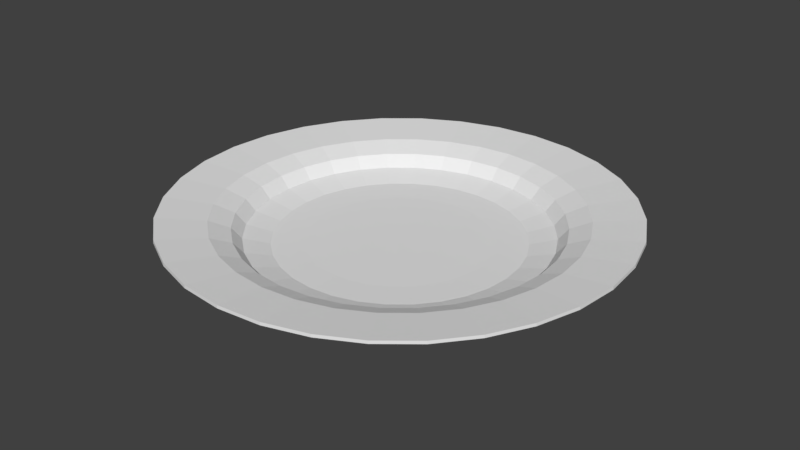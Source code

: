 # Source: PlateSingle.blend  (saved by Blender 2.78.0; exported with 4.5.12 LTS)
import bpy
from mathutils import Matrix  # noqa: F401  (used for matrix-valued properties, if any)

bpy.ops.wm.read_factory_settings(use_empty=True)
scene = bpy.context.scene
scene.name = 'Scene'

# ---- collections
col_collection_1 = bpy.data.collections.new('Collection 1'); scene.collection.children.link(col_collection_1)

# ---- world
world_world = bpy.data.worlds.new('World'); scene.world = world_world
world_world.color = (0.05088, 0.05088, 0.05088)
world_world.use_sun_shadow = False
world_world.sun_shadow_jitter_overblur = 0.0
world_world.cycles.sampling_method = 'MANUAL'

# ---- meshes
me_circle = bpy.data.meshes.new('Circle')
me_circle.from_pydata([(-9.321e-08, 0.2151, 0.003556), (-0.04196, 0.2109, 0.003556), (-0.0823, 0.1987, 0.003556), (-0.1195, 0.1788, 0.003556), (-0.1521, 0.1521, 0.003556), (-0.1788, 0.1195, 0.003556), (-0.1987, 0.0823, 0.003556), (-0.2109, 0.04196, 0.003556), (-0.2151, 2.399e-07, 0.003556), (-0.2109, -0.04196, 0.003556), (-0.1987, -0.0823, 0.003556), (-0.1788, -0.1195, 0.003556), (-0.1521, -0.1521, 0.003556), (-0.1195, -0.1788, 0.003556), (-0.0823, -0.1987, 0.003556), (-0.04196, -0.2109, 0.003556), (-2.313e-08, -0.2151, 0.003556), (0.04196, -0.2109, 0.003556), (0.0823, -0.1987, 0.003556), (0.1195, -0.1788, 0.003556), (0.1521, -0.1521, 0.003556), (0.1788, -0.1195, 0.003556), (0.1987, -0.0823, 0.003556), (0.2109, -0.04196, 0.003556), (0.2151, 4.314e-07, 0.003556), (0.2109, 0.04196, 0.003556), (0.1987, 0.0823, 0.003556), (0.1788, 0.1195, 0.003556), (0.1521, 0.1521, 0.003556), (0.1195, 0.1788, 0.003556), (0.0823, 0.1987, 0.003556), (0.04196, 0.2109, 0.003556), (-1.278e-09, 0.9666, 0.05536), (-0.1886, 0.948, 0.05536), (-0.3699, 0.893, 0.05536), (-0.537, 0.8037, 0.05536), (-0.6835, 0.6835, 0.05536), (-0.8037, 0.537, 0.05536), (-0.893, 0.3699, 0.05536), (-0.948, 0.1886, 0.05536), (-0.9666, 8.53e-08, 0.05536), (-0.948, -0.1886, 0.05536), (-0.893, -0.3699, 0.05536), (-0.8037, -0.537, 0.05536), (-0.6835, -0.6835, 0.05536), (-0.537, -0.8037, 0.05536), (-0.3699, -0.893, 0.05536), (-0.1886, -0.948, 0.05536), (3.137e-07, -0.9666, 0.05536), (0.1886, -0.948, 0.05536), (0.3699, -0.893, 0.05536), (0.537, -0.8037, 0.05536), (0.6835, -0.6835, 0.05536), (0.8037, -0.537, 0.05536), (0.893, -0.3699, 0.05536), (0.948, -0.1886, 0.05536), (0.9666, 9.457e-07, 0.05536), (0.948, 0.1886, 0.05536), (0.893, 0.3699, 0.05536), (0.8037, 0.537, 0.05536), (0.6835, 0.6835, 0.05536), (0.537, 0.8037, 0.05536), (0.3699, 0.893, 0.05536), (0.1886, 0.948, 0.05536), (5.29e-09, 1.031, 0.1317), (-0.201, 1.011, 0.1317), (-0.3944, 0.9521, 0.1317), (-0.5725, 0.8568, 0.1317), (-0.7287, 0.7287, 0.1317), (-0.8568, 0.5725, 0.1317), (-0.9521, 0.3944, 0.1317), (-1.011, 0.201, 0.1317), (-1.031, 6.942e-08, 0.1317), (-1.011, -0.201, 0.1317), (-0.9521, -0.3944, 0.1317), (-0.8568, -0.5725, 0.1317), (-0.7287, -0.7287, 0.1317), (-0.5725, -0.8568, 0.1317), (-0.3944, -0.9521, 0.1317), (-0.201, -1.011, 0.1317), (3.411e-07, -1.031, 0.1317), (0.201, -1.011, 0.1317), (0.3944, -0.9521, 0.1317), (0.5725, -0.8568, 0.1317), (0.7287, -0.7287, 0.1317), (0.8568, -0.5725, 0.1317), (0.9521, -0.3944, 0.1317), (1.011, -0.201, 0.1317), (1.031, 9.867e-07, 0.1317), (1.011, 0.201, 0.1317), (0.9521, 0.3944, 0.1317), (0.8568, 0.5725, 0.1317), (0.7287, 0.7287, 0.1317), (0.5725, 0.8568, 0.1317), (0.3944, 0.9521, 0.1317), (0.201, 1.011, 0.1317), (0.2893, 1.455, 0.2184), (0.5675, 1.37, 0.2184), (0.824, 1.233, 0.2184), (1.049, 1.049, 0.2184), (1.233, 0.824, 0.2184), (1.37, 0.5675, 0.2184), (1.455, 0.2893, 0.2184), (1.483, 1.296e-06, 0.2184), (1.455, -0.2893, 0.2184), (1.37, -0.5675, 0.2184), (1.233, -0.824, 0.2184), (1.049, -1.049, 0.2184), (0.824, -1.233, 0.2184), (0.5675, -1.37, 0.2184), (0.2893, -1.455, 0.2184), (5.548e-07, -1.483, 0.2184), (-0.2893, -1.455, 0.2184), (-0.5675, -1.37, 0.2184), (-0.824, -1.233, 0.2184), (-1.049, -1.049, 0.2184), (-1.233, -0.824, 0.2184), (-1.37, -0.5675, 0.2184), (-1.455, -0.2893, 0.2184), (-1.483, -2.444e-08, 0.2184), (-1.455, 0.2893, 0.2184), (-1.37, 0.5675, 0.2184), (-1.233, 0.824, 0.2184), (-1.049, 1.049, 0.2184), (-0.824, 1.233, 0.2184), (-0.5675, 1.37, 0.2184), (-0.2893, 1.455, 0.2184), (7.155e-08, 1.483, 0.2184), (0.7811, 0.1554, 0.01165), (0.7358, 0.3048, 0.01165), (-0.5632, -0.5632, 0.01165), (-0.4425, -0.6622, 0.01165), (0.6622, 0.4425, 0.01165), (-0.3048, -0.7358, 0.01165), (-2.84e-08, 0.7964, 0.01165), (-0.1554, 0.7811, 0.01165), (0.5632, 0.5632, 0.01165), (-0.1554, -0.7811, 0.01165), (-0.3048, 0.7358, 0.01165), (0.4425, 0.6622, 0.01165), (2.311e-07, -0.7964, 0.01165), (-0.4425, 0.6622, 0.01165), (0.3048, 0.7358, 0.01165), (0.1554, -0.7811, 0.01165), (-0.5632, 0.5632, 0.01165), (0.1554, 0.7811, 0.01165), (0.3048, -0.7358, 0.01165), (-0.6622, 0.4425, 0.01165), (0.4425, -0.6622, 0.01165), (-0.7358, 0.3048, 0.01165), (0.5632, -0.5632, 0.01165), (-0.7811, 0.1554, 0.01165), (0.6622, -0.4425, 0.01165), (-0.7964, 1.113e-07, 0.01165), (0.7358, -0.3048, 0.01165), (-0.7811, -0.1554, 0.01165), (0.7811, -0.1554, 0.01165), (-0.7358, -0.3048, 0.01165), (0.7964, 8.202e-07, 0.01165), (-0.6622, -0.4425, 0.01165), (0.5445, 0.2255, 0.005823), (-0.3274, -0.49, 0.005823), (0.49, 0.3274, 0.005823), (-0.2255, -0.5445, 0.005823), (-0.115, 0.578, 0.005823), (0.4167, 0.4167, 0.005823), (-0.115, -0.578, 0.005823), (-0.2255, 0.5445, 0.005823), (0.3274, 0.49, 0.005823), (1.39e-07, -0.5893, 0.005823), (-0.3274, 0.49, 0.005823), (0.2255, 0.5445, 0.005823), (0.115, -0.578, 0.005823), (-0.4167, 0.4167, 0.005823), (0.115, 0.578, 0.005823), (0.2255, -0.5445, 0.005823), (-0.49, 0.3274, 0.005823), (0.3274, -0.49, 0.005823), (-0.5445, 0.2255, 0.005823), (0.4167, -0.4167, 0.005823), (-0.578, 0.115, 0.005823), (0.49, -0.3274, 0.005823), (-0.5893, 1.564e-07, 0.005823), (0.5445, -0.2255, 0.005823), (-0.578, -0.115, 0.005823), (0.578, -0.115, 0.005823), (-0.5445, -0.2255, 0.005823), (0.5893, 6.81e-07, 0.005823), (-0.49, -0.3274, 0.005823), (0.578, 0.115, 0.005823), (-0.4167, -0.4167, 0.005823), (-5.304e-08, 0.5893, 0.005823), (-1.145, -0.2278, 0.1849), (0.9708, -0.6487, 0.1849), (0.8256, -0.8256, 0.1849), (0.6487, -0.9708, 0.1849), (0.4468, -1.079, 0.1849), (-0.8256, 0.8256, 0.1849), (0.4468, 1.079, 0.1849), (4.115e-07, -1.168, 0.1849), (-0.4468, 1.079, 0.1849), (0.8256, 0.8256, 0.1849), (3.107e-08, 1.168, 0.1849), (0.9708, 0.6487, 0.1849), (1.079, 0.4468, 0.1849), (1.145, 0.2278, 0.1849), (-1.079, -0.4468, 0.1849), (1.145, -0.2278, 0.1849), (1.079, -0.4468, 0.1849), (-0.4468, -1.079, 0.1849), (-0.6487, -0.9708, 0.1849), (-0.8256, -0.8256, 0.1849), (-0.9708, -0.6487, 0.1849), (1.168, 1.08e-06, 0.1849), (-1.168, 4.046e-08, 0.1849), (-1.145, 0.2278, 0.1849), (-1.079, 0.4468, 0.1849), (-0.9708, 0.6487, 0.1849), (0.2278, 1.145, 0.1849), (0.2278, -1.145, 0.1849), (-0.6487, 0.9708, 0.1849), (0.6487, 0.9708, 0.1849), (-0.2278, -1.145, 0.1849), (-0.2278, 1.145, 0.1849)], [], [(129, 128, 57, 58), (131, 130, 44, 45), (132, 129, 58, 59), (133, 131, 45, 46), (135, 134, 32, 33), (136, 132, 59, 60), (137, 133, 46, 47), (138, 135, 33, 34), (139, 136, 60, 61), (140, 137, 47, 48), (141, 138, 34, 35), (142, 139, 61, 62), (143, 140, 48, 49), (144, 141, 35, 36), (145, 142, 62, 63), (146, 143, 49, 50), (147, 144, 36, 37), (134, 145, 63, 32), (148, 146, 50, 51), (149, 147, 37, 38), (150, 148, 51, 52), (151, 149, 38, 39), (152, 150, 52, 53), (153, 151, 39, 40), (154, 152, 53, 54), (155, 153, 40, 41), (156, 154, 54, 55), (157, 155, 41, 42), (158, 156, 55, 56), (159, 157, 42, 43), (128, 158, 56, 57), (130, 159, 43, 44), (1, 2, 3, 4, 5, 6, 7, 8, 9, 10, 11, 12, 13, 14, 15, 16, 17, 18, 19, 20, 21, 22, 23, 24, 25, 26, 27, 28, 29, 30, 31, 0), (53, 52, 84, 85), (40, 39, 71, 72), (54, 53, 85, 86), (41, 40, 72, 73), (55, 54, 86, 87), (42, 41, 73, 74), (56, 55, 87, 88), (43, 42, 74, 75), (57, 56, 88, 89), (44, 43, 75, 76), (58, 57, 89, 90), (45, 44, 76, 77), (59, 58, 90, 91), (46, 45, 77, 78), (33, 32, 64, 65), (60, 59, 91, 92), (47, 46, 78, 79), (34, 33, 65, 66), (61, 60, 92, 93), (48, 47, 79, 80), (35, 34, 66, 67), (62, 61, 93, 94), (49, 48, 80, 81), (36, 35, 67, 68), (63, 62, 94, 95), (50, 49, 81, 82), (37, 36, 68, 69), (32, 63, 95, 64), (51, 50, 82, 83), (38, 37, 69, 70), (52, 51, 83, 84), (39, 38, 70, 71), (209, 210, 114, 113), (217, 197, 123, 122), (203, 204, 101, 100), (196, 219, 110, 109), (210, 211, 115, 114), (218, 198, 97, 96), (204, 205, 102, 101), (197, 220, 124, 123), (206, 192, 118, 117), (211, 212, 116, 115), (219, 199, 111, 110), (192, 214, 119, 118), (205, 213, 103, 102), (198, 221, 98, 97), (208, 193, 106, 105), (212, 206, 117, 116), (220, 200, 125, 124), (214, 215, 120, 119), (213, 207, 104, 103), (199, 222, 112, 111), (193, 194, 107, 106), (207, 208, 105, 104), (221, 201, 99, 98), (215, 216, 121, 120), (200, 223, 126, 125), (194, 195, 108, 107), (222, 209, 113, 112), (216, 217, 122, 121), (201, 203, 100, 99), (195, 196, 109, 108), (223, 202, 127, 126), (202, 218, 96, 127), (190, 188, 159, 130), (189, 187, 158, 128), (188, 186, 157, 159), (187, 185, 156, 158), (186, 184, 155, 157), (185, 183, 154, 156), (184, 182, 153, 155), (183, 181, 152, 154), (182, 180, 151, 153), (181, 179, 150, 152), (180, 178, 149, 151), (179, 177, 148, 150), (178, 176, 147, 149), (177, 175, 146, 148), (191, 174, 145, 134), (176, 173, 144, 147), (175, 172, 143, 146), (174, 171, 142, 145), (173, 170, 141, 144), (172, 169, 140, 143), (171, 168, 139, 142), (170, 167, 138, 141), (169, 166, 137, 140), (168, 165, 136, 139), (167, 164, 135, 138), (166, 163, 133, 137), (165, 162, 132, 136), (164, 191, 134, 135), (163, 161, 131, 133), (162, 160, 129, 132), (161, 190, 130, 131), (160, 189, 128, 129), (26, 25, 189, 160), (13, 12, 190, 161), (27, 26, 160, 162), (14, 13, 161, 163), (1, 0, 191, 164), (28, 27, 162, 165), (15, 14, 163, 166), (2, 1, 164, 167), (29, 28, 165, 168), (16, 15, 166, 169), (3, 2, 167, 170), (30, 29, 168, 171), (17, 16, 169, 172), (4, 3, 170, 173), (31, 30, 171, 174), (18, 17, 172, 175), (5, 4, 173, 176), (0, 31, 174, 191), (19, 18, 175, 177), (6, 5, 176, 178), (20, 19, 177, 179), (7, 6, 178, 180), (21, 20, 179, 181), (8, 7, 180, 182), (22, 21, 181, 183), (9, 8, 182, 184), (23, 22, 183, 185), (10, 9, 184, 186), (24, 23, 185, 187), (11, 10, 186, 188), (25, 24, 187, 189), (12, 11, 188, 190), (64, 95, 218, 202), (65, 64, 202, 223), (83, 82, 196, 195), (92, 91, 203, 201), (70, 69, 217, 216), (79, 78, 209, 222), (84, 83, 195, 194), (66, 65, 223, 200), (71, 70, 216, 215), (93, 92, 201, 221), (87, 86, 208, 207), (85, 84, 194, 193), (80, 79, 222, 199), (88, 87, 207, 213), (72, 71, 215, 214), (67, 66, 200, 220), (75, 74, 206, 212), (86, 85, 193, 208), (94, 93, 221, 198), (89, 88, 213, 205), (73, 72, 214, 192), (81, 80, 199, 219), (76, 75, 212, 211), (74, 73, 192, 206), (68, 67, 220, 197), (90, 89, 205, 204), (95, 94, 198, 218), (77, 76, 211, 210), (82, 81, 219, 196), (91, 90, 204, 203), (69, 68, 197, 217), (78, 77, 210, 209)])
me_circle.use_remesh_preserve_volume = False
me_circle.use_remesh_preserve_attributes = False
me_circle.use_mirror_vertex_groups = False
me_circle.update()

# ---- objects
ob_circle = bpy.data.objects.new('Circle', me_circle)

# ---- transforms, parenting, visibility, modifiers, constraints
ob_circle.location = (0.0, 0.0, 0.0)
ob_circle.scale = (0.07476, 0.07476, 0.07476)
ob_circle.lineart.crease_threshold = 0.0
_m = ob_circle.modifiers.new('Solidify', 'SOLIDIFY')
_m.thickness = 0.019
_m.nonmanifold_thickness_mode = 'FIXED'
_m.nonmanifold_merge_threshold = 0.0003

# ---- collection membership
col_collection_1.objects.link(ob_circle)

# ---- scene / render settings (as saved in the file)
scene.frame_start = 1; scene.frame_end = 250; scene.frame_set(1)
scene.render.engine = 'BLENDER_EEVEE_NEXT'
scene.render.resolution_percentage = 50
scene.render.dither_intensity = 0.0
scene.cycles.use_denoising = False
scene.cycles.samples = 128
scene.cycles.sampling_pattern = 'TABULATED_SOBOL'
scene.cycles.light_sampling_threshold = 0.0
scene.cycles.use_adaptive_sampling = False
scene.cycles.use_light_tree = False
scene.cycles.blur_glossy = 0.0
scene.cycles.sample_clamp_indirect = 0.0
scene.view_settings.view_transform = 'Standard'
bpy.context.view_layer.update()

# ---- added for rendering (the .blend has no active camera and no usable light): camera, sun
cam_auto = bpy.data.cameras.new('AutoCamera')
cam_auto.lens = 50.0
cam_auto.sensor_width = 36.0
cam_auto.clip_end = 1000.0
ob_auto_camera = bpy.data.objects.new('AutoCamera', cam_auto)
scene.collection.objects.link(ob_auto_camera)
ob_auto_camera.location = (0.290995, -0.349194, 0.240384)
ob_auto_camera.rotation_euler = (1.09748, -7.21219e-08, 0.694738)
scene.camera = ob_auto_camera
light_auto_sun = bpy.data.lights.new('AutoSun', 'SUN')
light_auto_sun.energy = 3.0
light_auto_sun.angle = 0.0523599
ob_auto_sun = bpy.data.objects.new('AutoSun', light_auto_sun)
scene.collection.objects.link(ob_auto_sun)
ob_auto_sun.rotation_euler = (0.872665, 0.174533, 0.523599)
bpy.context.view_layer.update()
